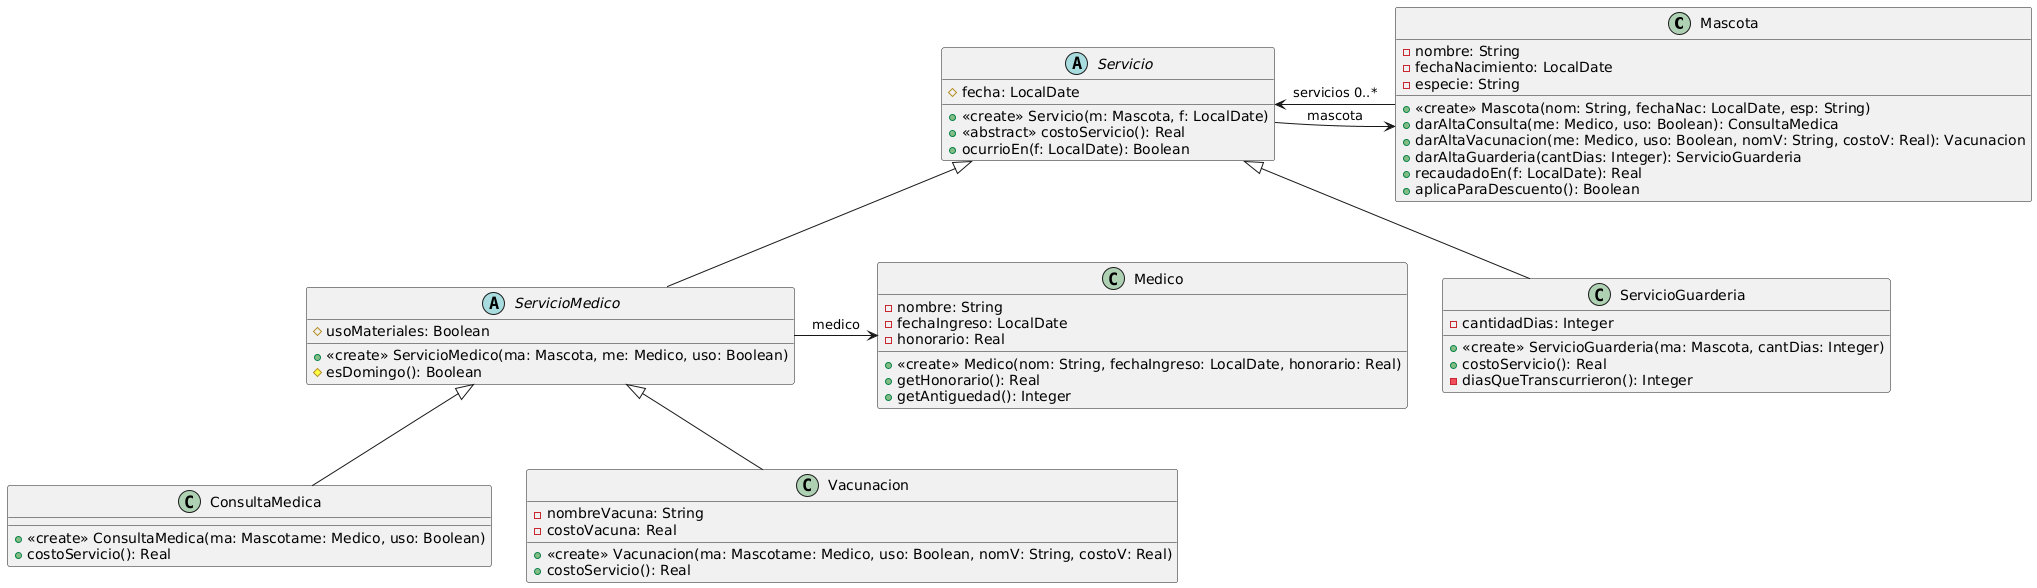

The diagram above was rendered by PlantUML. Its source (embedded in the PNG):
@startuml
class Mascota {
-nombre: String
-fechaNacimiento: LocalDate
-especie: String
+<<create>> Mascota(nom: String, fechaNac: LocalDate, esp: String)
+darAltaConsulta(me: Medico, uso: Boolean): ConsultaMedica
+darAltaVacunacion(me: Medico, uso: Boolean, nomV: String, costoV: Real): Vacunacion
+darAltaGuarderia(cantDias: Integer): ServicioGuarderia
+recaudadoEn(f: LocalDate): Real
+aplicaParaDescuento(): Boolean
}

class Medico {
-nombre: String
-fechaIngreso: LocalDate
-honorario: Real
+<<create>> Medico(nom: String, fechaIngreso: LocalDate, honorario: Real)
+getHonorario(): Real
+getAntiguedad(): Integer
}

abstract class Servicio {
#fecha: LocalDate
+<<create>> Servicio(m: Mascota, f: LocalDate)
+<<abstract>> costoServicio(): Real
+ocurrioEn(f: LocalDate): Boolean
}

abstract class ServicioMedico extends Servicio {
#usoMateriales: Boolean
+<<create>> ServicioMedico(ma: Mascota, me: Medico, uso: Boolean)
#esDomingo(): Boolean
}

class ServicioGuarderia extends Servicio {
-cantidadDias: Integer
+<<create>> ServicioGuarderia(ma: Mascota, cantDias: Integer)
+costoServicio(): Real
-diasQueTranscurrieron(): Integer
}

class ConsultaMedica extends ServicioMedico {
+<<create>> ConsultaMedica(ma: Mascotame: Medico, uso: Boolean)
+costoServicio(): Real
}

class Vacunacion extends ServicioMedico {
-nombreVacuna: String
-costoVacuna: Real
+<<create>> Vacunacion(ma: Mascotame: Medico, uso: Boolean, nomV: String, costoV: Real)
+costoServicio(): Real
}

Servicio --> Mascota: mascota
Mascota -left-> Servicio: servicios 0..*
Medico <-left- ServicioMedico: medico
@enduml